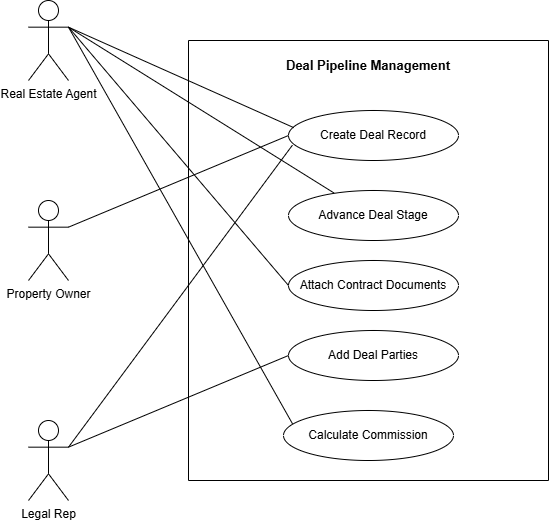

The diagram above was exported from draw.io. Its source (the exported page's mxGraphModel, read from the mxfile embedded in the PNG):
<mxGraphModel dx="815" dy="439" grid="1" gridSize="10" guides="1" tooltips="1" connect="1" arrows="1" fold="1" page="1" pageScale="1" pageWidth="850" pageHeight="1100" math="0" shadow="0">
  <root>
    <mxCell id="0" />
    <mxCell id="1" parent="0" />
    <mxCell id="-AgzxCC16S4auCX38F94-1" parent="1" style="swimlane;startSize=0;" value="" vertex="1">
      <mxGeometry height="440" width="360" x="220" y="110" as="geometry" />
    </mxCell>
    <mxCell id="-AgzxCC16S4auCX38F94-6" parent="-AgzxCC16S4auCX38F94-1" style="ellipse;whiteSpace=wrap;html=1;" value="Create Deal Record" vertex="1">
      <mxGeometry height="50" width="170" x="100" y="70" as="geometry" />
    </mxCell>
    <mxCell id="-AgzxCC16S4auCX38F94-5" parent="-AgzxCC16S4auCX38F94-1" style="ellipse;whiteSpace=wrap;html=1;" value="Advance Deal Stage" vertex="1">
      <mxGeometry height="50" width="170" x="100" y="150" as="geometry" />
    </mxCell>
    <mxCell id="-AgzxCC16S4auCX38F94-4" parent="-AgzxCC16S4auCX38F94-1" style="ellipse;whiteSpace=wrap;html=1;" value="Attach Contract Documents" vertex="1">
      <mxGeometry height="50" width="170" x="100" y="220" as="geometry" />
    </mxCell>
    <mxCell id="-AgzxCC16S4auCX38F94-2" parent="-AgzxCC16S4auCX38F94-1" style="ellipse;whiteSpace=wrap;html=1;" value="Add Deal Parties" vertex="1">
      <mxGeometry height="50" width="170" x="100" y="290" as="geometry" />
    </mxCell>
    <mxCell id="-AgzxCC16S4auCX38F94-3" parent="-AgzxCC16S4auCX38F94-1" style="ellipse;whiteSpace=wrap;html=1;" value="Calculate Commission" vertex="1">
      <mxGeometry height="50" width="170" x="95" y="370" as="geometry" />
    </mxCell>
    <mxCell id="-AgzxCC16S4auCX38F94-9" parent="1" style="text;html=1;whiteSpace=wrap;strokeColor=none;fillColor=none;align=center;verticalAlign=middle;rounded=0;fontSize=13;fontStyle=1" value="Deal Pipeline Management" vertex="1">
      <mxGeometry height="30" width="220" x="290" y="120" as="geometry" />
    </mxCell>
    <mxCell id="-AgzxCC16S4auCX38F94-10" parent="1" style="shape=umlActor;verticalLabelPosition=bottom;verticalAlign=top;html=1;" value="Property Owner" vertex="1">
      <mxGeometry height="80" width="40" x="60" y="270" as="geometry" />
    </mxCell>
    <mxCell id="-AgzxCC16S4auCX38F94-11" parent="1" style="shape=umlActor;verticalLabelPosition=bottom;verticalAlign=top;html=1;" value="Real Estate Agent" vertex="1">
      <mxGeometry height="80" width="40" x="60" y="70" as="geometry" />
    </mxCell>
    <mxCell id="-AgzxCC16S4auCX38F94-15" parent="1" style="shape=umlActor;verticalLabelPosition=bottom;verticalAlign=top;html=1;" value="Legal Rep" vertex="1">
      <mxGeometry height="80" width="40" x="60" y="490" as="geometry" />
    </mxCell>
    <mxCell id="-AgzxCC16S4auCX38F94-17" edge="1" parent="1" source="-AgzxCC16S4auCX38F94-11" style="endArrow=none;html=1;rounded=0;entryX=0;entryY=0.5;entryDx=0;entryDy=0;exitX=1;exitY=0.3333333333333333;exitDx=0;exitDy=0;exitPerimeter=0;" target="-AgzxCC16S4auCX38F94-4" value="">
      <mxGeometry relative="1" as="geometry">
        <mxPoint x="100" y="100" as="sourcePoint" />
        <mxPoint x="260" y="100" as="targetPoint" />
      </mxGeometry>
    </mxCell>
    <mxCell id="-AgzxCC16S4auCX38F94-18" edge="1" parent="1" source="-AgzxCC16S4auCX38F94-15" style="endArrow=none;html=1;rounded=0;exitX=1;exitY=0.3333333333333333;exitDx=0;exitDy=0;exitPerimeter=0;entryX=0;entryY=0.5;entryDx=0;entryDy=0;" target="-AgzxCC16S4auCX38F94-2" value="">
      <mxGeometry relative="1" as="geometry">
        <mxPoint x="250" y="210" as="sourcePoint" />
        <mxPoint x="310" y="430" as="targetPoint" />
      </mxGeometry>
    </mxCell>
    <mxCell id="-AgzxCC16S4auCX38F94-20" edge="1" parent="1" source="-AgzxCC16S4auCX38F94-10" style="endArrow=none;html=1;rounded=0;exitX=1;exitY=0.3333333333333333;exitDx=0;exitDy=0;exitPerimeter=0;entryX=0;entryY=0.5;entryDx=0;entryDy=0;" target="-AgzxCC16S4auCX38F94-6" value="">
      <mxGeometry relative="1" as="geometry">
        <mxPoint x="250" y="210" as="sourcePoint" />
        <mxPoint x="410" y="210" as="targetPoint" />
      </mxGeometry>
    </mxCell>
    <mxCell id="-AgzxCC16S4auCX38F94-22" edge="1" parent="1" source="-AgzxCC16S4auCX38F94-11" style="endArrow=none;html=1;rounded=0;entryX=0.053;entryY=0.266;entryDx=0;entryDy=0;entryPerimeter=0;exitX=1;exitY=0.3333333333333333;exitDx=0;exitDy=0;exitPerimeter=0;" target="-AgzxCC16S4auCX38F94-3" value="">
      <mxGeometry relative="1" as="geometry">
        <mxPoint x="250" y="270" as="sourcePoint" />
        <mxPoint x="410" y="270" as="targetPoint" />
      </mxGeometry>
    </mxCell>
    <mxCell id="-AgzxCC16S4auCX38F94-23" edge="1" parent="1" source="-AgzxCC16S4auCX38F94-11" style="endArrow=none;html=1;rounded=0;exitX=1;exitY=0.3333333333333333;exitDx=0;exitDy=0;exitPerimeter=0;entryX=0.267;entryY=0.048;entryDx=0;entryDy=0;entryPerimeter=0;" target="-AgzxCC16S4auCX38F94-5" value="">
      <mxGeometry relative="1" as="geometry">
        <mxPoint x="250" y="270" as="sourcePoint" />
        <mxPoint x="410" y="270" as="targetPoint" />
      </mxGeometry>
    </mxCell>
    <mxCell id="-AgzxCC16S4auCX38F94-25" edge="1" parent="1" source="-AgzxCC16S4auCX38F94-11" style="endArrow=none;html=1;rounded=0;entryX=0.031;entryY=0.343;entryDx=0;entryDy=0;entryPerimeter=0;exitX=1;exitY=0.3333333333333333;exitDx=0;exitDy=0;exitPerimeter=0;" target="-AgzxCC16S4auCX38F94-6" value="">
      <mxGeometry relative="1" as="geometry">
        <mxPoint x="100" y="100" as="sourcePoint" />
        <mxPoint x="410" y="230" as="targetPoint" />
      </mxGeometry>
    </mxCell>
    <mxCell id="-AgzxCC16S4auCX38F94-26" edge="1" parent="1" source="-AgzxCC16S4auCX38F94-15" style="endArrow=none;html=1;rounded=0;exitX=1;exitY=0.3333333333333333;exitDx=0;exitDy=0;exitPerimeter=0;entryX=0.023;entryY=0.694;entryDx=0;entryDy=0;entryPerimeter=0;" target="-AgzxCC16S4auCX38F94-6" value="">
      <mxGeometry relative="1" as="geometry">
        <mxPoint x="250" y="370" as="sourcePoint" />
        <mxPoint x="410" y="370" as="targetPoint" />
      </mxGeometry>
    </mxCell>
  </root>
</mxGraphModel>